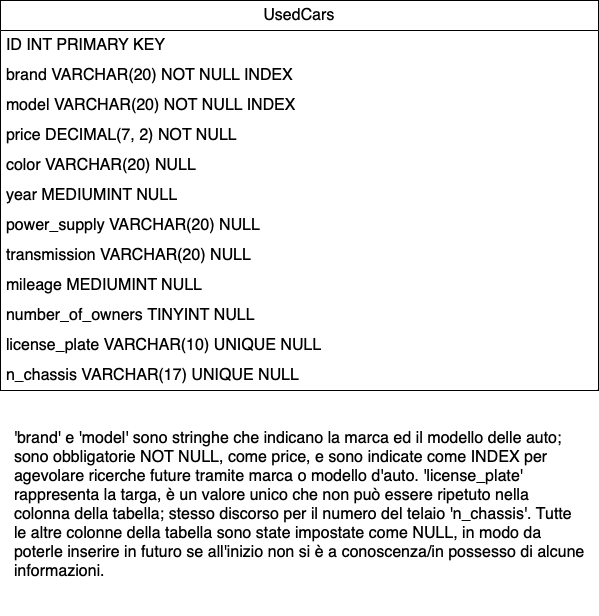

The diagram above was exported from draw.io. Its source (the exported page's mxGraphModel, read from the mxfile embedded in the PNG):
<mxGraphModel dx="1017" dy="1182" grid="0" gridSize="10" guides="1" tooltips="1" connect="1" arrows="1" fold="1" page="0" pageScale="1" pageWidth="827" pageHeight="1169" math="0" shadow="0">
  <root>
    <mxCell id="0" />
    <mxCell id="1" parent="0" />
    <mxCell id="ojNFc0rzkyxefYwJNT-2-1" value="UsedCars" style="swimlane;fontStyle=0;childLayout=stackLayout;horizontal=1;startSize=30;horizontalStack=0;resizeParent=1;resizeParentMax=0;resizeLast=0;collapsible=1;marginBottom=0;whiteSpace=wrap;html=1;fontSize=16;" parent="1" vertex="1">
      <mxGeometry x="-156" y="-193" width="598" height="390" as="geometry" />
    </mxCell>
    <mxCell id="ojNFc0rzkyxefYwJNT-2-2" value="ID INT PRIMARY KEY" style="text;strokeColor=none;fillColor=none;align=left;verticalAlign=middle;spacingLeft=4;spacingRight=4;overflow=hidden;points=[[0,0.5],[1,0.5]];portConstraint=eastwest;rotatable=0;whiteSpace=wrap;html=1;fontSize=16;" parent="ojNFc0rzkyxefYwJNT-2-1" vertex="1">
      <mxGeometry y="30" width="598" height="30" as="geometry" />
    </mxCell>
    <mxCell id="ojNFc0rzkyxefYwJNT-2-3" value="brand VARCHAR(20) NOT NULL INDEX" style="text;strokeColor=none;fillColor=none;align=left;verticalAlign=middle;spacingLeft=4;spacingRight=4;overflow=hidden;points=[[0,0.5],[1,0.5]];portConstraint=eastwest;rotatable=0;whiteSpace=wrap;html=1;fontSize=16;" parent="ojNFc0rzkyxefYwJNT-2-1" vertex="1">
      <mxGeometry y="60" width="598" height="30" as="geometry" />
    </mxCell>
    <mxCell id="ojNFc0rzkyxefYwJNT-2-4" value="model VARCHAR(20) NOT NULL INDEX" style="text;strokeColor=none;fillColor=none;align=left;verticalAlign=middle;spacingLeft=4;spacingRight=4;overflow=hidden;points=[[0,0.5],[1,0.5]];portConstraint=eastwest;rotatable=0;whiteSpace=wrap;html=1;fontSize=16;" parent="ojNFc0rzkyxefYwJNT-2-1" vertex="1">
      <mxGeometry y="90" width="598" height="30" as="geometry" />
    </mxCell>
    <mxCell id="ojNFc0rzkyxefYwJNT-2-5" value="price DECIMAL(7, 2) NOT NULL" style="text;strokeColor=none;fillColor=none;align=left;verticalAlign=middle;spacingLeft=4;spacingRight=4;overflow=hidden;points=[[0,0.5],[1,0.5]];portConstraint=eastwest;rotatable=0;whiteSpace=wrap;html=1;fontSize=16;" parent="ojNFc0rzkyxefYwJNT-2-1" vertex="1">
      <mxGeometry y="120" width="598" height="30" as="geometry" />
    </mxCell>
    <mxCell id="ojNFc0rzkyxefYwJNT-2-6" value="color VARCHAR(20) NULL" style="text;strokeColor=none;fillColor=none;align=left;verticalAlign=middle;spacingLeft=4;spacingRight=4;overflow=hidden;points=[[0,0.5],[1,0.5]];portConstraint=eastwest;rotatable=0;whiteSpace=wrap;html=1;fontSize=16;" parent="ojNFc0rzkyxefYwJNT-2-1" vertex="1">
      <mxGeometry y="150" width="598" height="30" as="geometry" />
    </mxCell>
    <mxCell id="ojNFc0rzkyxefYwJNT-2-9" value="year MEDIUMINT NULL" style="text;strokeColor=none;fillColor=none;align=left;verticalAlign=middle;spacingLeft=4;spacingRight=4;overflow=hidden;points=[[0,0.5],[1,0.5]];portConstraint=eastwest;rotatable=0;whiteSpace=wrap;html=1;fontSize=16;" parent="ojNFc0rzkyxefYwJNT-2-1" vertex="1">
      <mxGeometry y="180" width="598" height="30" as="geometry" />
    </mxCell>
    <mxCell id="ojNFc0rzkyxefYwJNT-2-7" value="power_supply VARCHAR(20) NULL" style="text;strokeColor=none;fillColor=none;align=left;verticalAlign=middle;spacingLeft=4;spacingRight=4;overflow=hidden;points=[[0,0.5],[1,0.5]];portConstraint=eastwest;rotatable=0;whiteSpace=wrap;html=1;fontSize=16;" parent="ojNFc0rzkyxefYwJNT-2-1" vertex="1">
      <mxGeometry y="210" width="598" height="30" as="geometry" />
    </mxCell>
    <mxCell id="ojNFc0rzkyxefYwJNT-2-11" value="transmission VARCHAR(20) NULL" style="text;strokeColor=none;fillColor=none;align=left;verticalAlign=middle;spacingLeft=4;spacingRight=4;overflow=hidden;points=[[0,0.5],[1,0.5]];portConstraint=eastwest;rotatable=0;whiteSpace=wrap;html=1;fontSize=16;" parent="ojNFc0rzkyxefYwJNT-2-1" vertex="1">
      <mxGeometry y="240" width="598" height="30" as="geometry" />
    </mxCell>
    <mxCell id="ojNFc0rzkyxefYwJNT-2-8" value="mileage MEDIUMINT NULL" style="text;strokeColor=none;fillColor=none;align=left;verticalAlign=middle;spacingLeft=4;spacingRight=4;overflow=hidden;points=[[0,0.5],[1,0.5]];portConstraint=eastwest;rotatable=0;whiteSpace=wrap;html=1;fontSize=16;" parent="ojNFc0rzkyxefYwJNT-2-1" vertex="1">
      <mxGeometry y="270" width="598" height="30" as="geometry" />
    </mxCell>
    <mxCell id="ojNFc0rzkyxefYwJNT-2-13" value="number_of_owners&amp;nbsp;TINYINT NULL" style="text;strokeColor=none;fillColor=none;align=left;verticalAlign=middle;spacingLeft=4;spacingRight=4;overflow=hidden;points=[[0,0.5],[1,0.5]];portConstraint=eastwest;rotatable=0;whiteSpace=wrap;html=1;fontSize=16;" parent="ojNFc0rzkyxefYwJNT-2-1" vertex="1">
      <mxGeometry y="300" width="598" height="30" as="geometry" />
    </mxCell>
    <mxCell id="ojNFc0rzkyxefYwJNT-2-10" value="license_plate VARCHAR(10) UNIQUE NULL" style="text;strokeColor=none;fillColor=none;align=left;verticalAlign=middle;spacingLeft=4;spacingRight=4;overflow=hidden;points=[[0,0.5],[1,0.5]];portConstraint=eastwest;rotatable=0;whiteSpace=wrap;html=1;fontSize=16;" parent="ojNFc0rzkyxefYwJNT-2-1" vertex="1">
      <mxGeometry y="330" width="598" height="30" as="geometry" />
    </mxCell>
    <mxCell id="ojNFc0rzkyxefYwJNT-2-14" value="n_chassis VARCHAR(17) UNIQUE NULL" style="text;strokeColor=none;fillColor=none;align=left;verticalAlign=middle;spacingLeft=4;spacingRight=4;overflow=hidden;points=[[0,0.5],[1,0.5]];portConstraint=eastwest;rotatable=0;whiteSpace=wrap;html=1;fontSize=16;" parent="ojNFc0rzkyxefYwJNT-2-1" vertex="1">
      <mxGeometry y="360" width="598" height="30" as="geometry" />
    </mxCell>
    <mxCell id="ojNFc0rzkyxefYwJNT-2-12" value="'brand' e 'model' sono stringhe che indicano la marca ed il modello delle auto; sono obbligatorie NOT NULL, come price, e sono indicate come INDEX per agevolare ricerche future tramite marca o modello d'auto. 'license_plate' rappresenta la targa, è un valore unico che non può essere ripetuto nella colonna della tabella; stesso discorso per il numero del telaio 'n_chassis'. Tutte le altre colonne della tabella sono state impostate come NULL, in modo da poterle inserire in futuro se all'inizio non si è a conoscenza/in possesso di alcune informazioni." style="text;strokeColor=none;fillColor=none;align=left;verticalAlign=middle;spacingLeft=4;spacingRight=4;overflow=hidden;points=[[0,0.5],[1,0.5]];portConstraint=eastwest;rotatable=0;whiteSpace=wrap;html=1;fontSize=16;" parent="1" vertex="1">
      <mxGeometry x="-148" y="199" width="582" height="223" as="geometry" />
    </mxCell>
  </root>
</mxGraphModel>